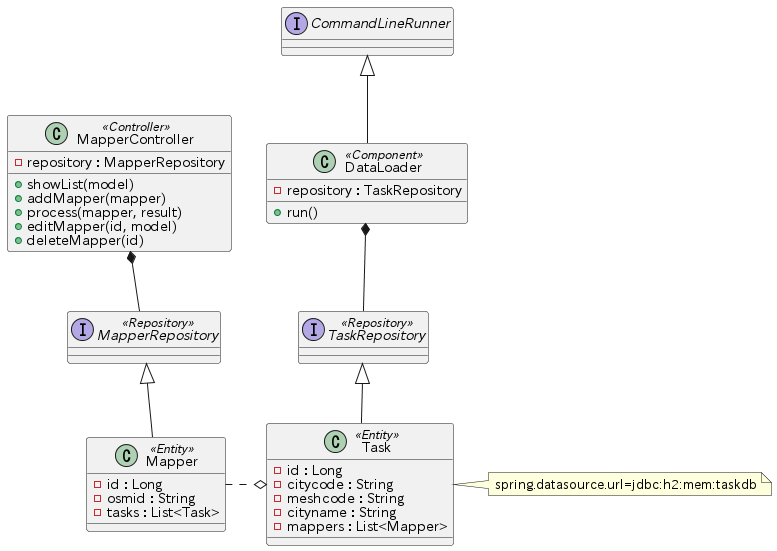

The diagram above was rendered by PlantUML. Its source (embedded in the PNG):
@startuml
class Mapper <<Entity>> {
  - id : Long
  - osmid : String
  - tasks : List<Task>
}

class Task <<Entity>> {
  - id : Long
  - citycode : String
  - meshcode : String
  - cityname : String
  - mappers : List<Mapper>
}
note right : spring.datasource.url=jdbc:h2:mem:taskdb

interface TaskRepository <<Repository>> {
}

interface MapperRepository <<Repository>> {
}

class MapperController <<Controller>> {
  - repository : MapperRepository
  + showList(model)
  + addMapper(mapper)
  + process(mapper, result)
  + editMapper(id, model)
  + deleteMapper(id)
}

interface CommandLineRunner

class DataLoader <<Component>> {
  - repository : TaskRepository
  + run()
}

TaskRepository <|-- Task
DataLoader *-- TaskRepository
CommandLineRunner <|-- DataLoader

Mapper .o Task
MapperRepository <|-- Mapper
MapperController *-- MapperRepository
@enduml